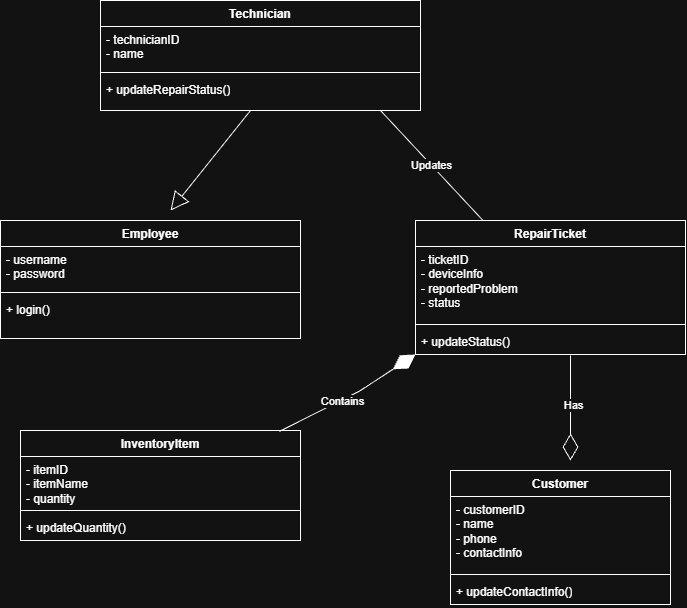

The diagram above was exported from draw.io. Its source (the exported page's mxGraphModel, read from the mxfile embedded in the PNG):
<mxGraphModel dx="716" dy="950" grid="1" gridSize="10" guides="1" tooltips="1" connect="1" arrows="1" fold="1" page="1" pageScale="1" pageWidth="850" pageHeight="1100" math="0" shadow="0">
  <root>
    <mxCell id="0" />
    <mxCell id="1" parent="0" />
    <mxCell id="KfF6hYnIAO02d7vwzzfW-1" parent="1" style="swimlane;fontStyle=1;align=center;verticalAlign=top;childLayout=stackLayout;horizontal=1;startSize=26;horizontalStack=0;resizeParent=1;resizeParentMax=0;resizeLast=0;collapsible=1;marginBottom=0;whiteSpace=wrap;html=1;" value="Employee" vertex="1">
      <mxGeometry height="118" width="300" x="40" y="260" as="geometry" />
    </mxCell>
    <mxCell id="KfF6hYnIAO02d7vwzzfW-2" parent="KfF6hYnIAO02d7vwzzfW-1" style="text;strokeColor=none;fillColor=none;align=left;verticalAlign=top;spacingLeft=4;spacingRight=4;overflow=hidden;rotatable=0;points=[[0,0.5],[1,0.5]];portConstraint=eastwest;whiteSpace=wrap;html=1;" value="- username&lt;div&gt;- password&lt;/div&gt;" vertex="1">
      <mxGeometry height="42" width="300" y="26" as="geometry" />
    </mxCell>
    <mxCell id="KfF6hYnIAO02d7vwzzfW-3" parent="KfF6hYnIAO02d7vwzzfW-1" style="line;strokeWidth=1;fillColor=none;align=left;verticalAlign=middle;spacingTop=-1;spacingLeft=3;spacingRight=3;rotatable=0;labelPosition=right;points=[];portConstraint=eastwest;strokeColor=inherit;" value="" vertex="1">
      <mxGeometry height="8" width="300" y="68" as="geometry" />
    </mxCell>
    <mxCell id="KfF6hYnIAO02d7vwzzfW-4" parent="KfF6hYnIAO02d7vwzzfW-1" style="text;strokeColor=none;fillColor=none;align=left;verticalAlign=top;spacingLeft=4;spacingRight=4;overflow=hidden;rotatable=0;points=[[0,0.5],[1,0.5]];portConstraint=eastwest;whiteSpace=wrap;html=1;" value="+ login()" vertex="1">
      <mxGeometry height="42" width="300" y="76" as="geometry" />
    </mxCell>
    <mxCell id="KfF6hYnIAO02d7vwzzfW-5" parent="1" style="swimlane;fontStyle=1;align=center;verticalAlign=top;childLayout=stackLayout;horizontal=1;startSize=26;horizontalStack=0;resizeParent=1;resizeParentMax=0;resizeLast=0;collapsible=1;marginBottom=0;whiteSpace=wrap;html=1;" value="Technician" vertex="1">
      <mxGeometry height="110" width="320" x="140" y="40" as="geometry" />
    </mxCell>
    <mxCell id="KfF6hYnIAO02d7vwzzfW-6" parent="KfF6hYnIAO02d7vwzzfW-5" style="text;strokeColor=none;fillColor=none;align=left;verticalAlign=top;spacingLeft=4;spacingRight=4;overflow=hidden;rotatable=0;points=[[0,0.5],[1,0.5]];portConstraint=eastwest;whiteSpace=wrap;html=1;" value="- technicianID&lt;div&gt;- name&lt;/div&gt;" vertex="1">
      <mxGeometry height="42" width="320" y="26" as="geometry" />
    </mxCell>
    <mxCell id="KfF6hYnIAO02d7vwzzfW-7" parent="KfF6hYnIAO02d7vwzzfW-5" style="line;strokeWidth=1;fillColor=none;align=left;verticalAlign=middle;spacingTop=-1;spacingLeft=3;spacingRight=3;rotatable=0;labelPosition=right;points=[];portConstraint=eastwest;strokeColor=inherit;" value="" vertex="1">
      <mxGeometry height="8" width="320" y="68" as="geometry" />
    </mxCell>
    <mxCell id="KfF6hYnIAO02d7vwzzfW-8" parent="KfF6hYnIAO02d7vwzzfW-5" style="text;strokeColor=none;fillColor=none;align=left;verticalAlign=top;spacingLeft=4;spacingRight=4;overflow=hidden;rotatable=0;points=[[0,0.5],[1,0.5]];portConstraint=eastwest;whiteSpace=wrap;html=1;" value="+ updateRepairStatus()" vertex="1">
      <mxGeometry height="34" width="320" y="76" as="geometry" />
    </mxCell>
    <mxCell id="KfF6hYnIAO02d7vwzzfW-9" parent="1" style="swimlane;fontStyle=1;align=center;verticalAlign=top;childLayout=stackLayout;horizontal=1;startSize=26;horizontalStack=0;resizeParent=1;resizeParentMax=0;resizeLast=0;collapsible=1;marginBottom=0;whiteSpace=wrap;html=1;" value="RepairTicket" vertex="1">
      <mxGeometry height="134" width="270" x="455" y="260" as="geometry" />
    </mxCell>
    <mxCell id="KfF6hYnIAO02d7vwzzfW-10" parent="KfF6hYnIAO02d7vwzzfW-9" style="text;strokeColor=none;fillColor=none;align=left;verticalAlign=top;spacingLeft=4;spacingRight=4;overflow=hidden;rotatable=0;points=[[0,0.5],[1,0.5]];portConstraint=eastwest;whiteSpace=wrap;html=1;" value="- ticketID&lt;div&gt;- deviceInfo&lt;/div&gt;&lt;div&gt;- reportedProblem&lt;/div&gt;&lt;div&gt;- status&lt;/div&gt;" vertex="1">
      <mxGeometry height="74" width="270" y="26" as="geometry" />
    </mxCell>
    <mxCell id="KfF6hYnIAO02d7vwzzfW-11" parent="KfF6hYnIAO02d7vwzzfW-9" style="line;strokeWidth=1;fillColor=none;align=left;verticalAlign=middle;spacingTop=-1;spacingLeft=3;spacingRight=3;rotatable=0;labelPosition=right;points=[];portConstraint=eastwest;strokeColor=inherit;" value="" vertex="1">
      <mxGeometry height="8" width="270" y="100" as="geometry" />
    </mxCell>
    <mxCell id="KfF6hYnIAO02d7vwzzfW-12" parent="KfF6hYnIAO02d7vwzzfW-9" style="text;strokeColor=none;fillColor=none;align=left;verticalAlign=top;spacingLeft=4;spacingRight=4;overflow=hidden;rotatable=0;points=[[0,0.5],[1,0.5]];portConstraint=eastwest;whiteSpace=wrap;html=1;" value="+ updateStatus()" vertex="1">
      <mxGeometry height="26" width="270" y="108" as="geometry" />
    </mxCell>
    <mxCell id="KfF6hYnIAO02d7vwzzfW-13" parent="1" style="swimlane;fontStyle=1;align=center;verticalAlign=top;childLayout=stackLayout;horizontal=1;startSize=26;horizontalStack=0;resizeParent=1;resizeParentMax=0;resizeLast=0;collapsible=1;marginBottom=0;whiteSpace=wrap;html=1;" value="Customer" vertex="1">
      <mxGeometry height="134" width="220" x="490" y="510" as="geometry" />
    </mxCell>
    <mxCell id="KfF6hYnIAO02d7vwzzfW-14" parent="KfF6hYnIAO02d7vwzzfW-13" style="text;strokeColor=none;fillColor=none;align=left;verticalAlign=top;spacingLeft=4;spacingRight=4;overflow=hidden;rotatable=0;points=[[0,0.5],[1,0.5]];portConstraint=eastwest;whiteSpace=wrap;html=1;" value="- customerID&lt;div&gt;- name&lt;/div&gt;&lt;div&gt;- phone&lt;/div&gt;&lt;div&gt;- contactInfo&lt;/div&gt;" vertex="1">
      <mxGeometry height="74" width="220" y="26" as="geometry" />
    </mxCell>
    <mxCell id="KfF6hYnIAO02d7vwzzfW-15" parent="KfF6hYnIAO02d7vwzzfW-13" style="line;strokeWidth=1;fillColor=none;align=left;verticalAlign=middle;spacingTop=-1;spacingLeft=3;spacingRight=3;rotatable=0;labelPosition=right;points=[];portConstraint=eastwest;strokeColor=inherit;" value="" vertex="1">
      <mxGeometry height="8" width="220" y="100" as="geometry" />
    </mxCell>
    <mxCell id="KfF6hYnIAO02d7vwzzfW-16" parent="KfF6hYnIAO02d7vwzzfW-13" style="text;strokeColor=none;fillColor=none;align=left;verticalAlign=top;spacingLeft=4;spacingRight=4;overflow=hidden;rotatable=0;points=[[0,0.5],[1,0.5]];portConstraint=eastwest;whiteSpace=wrap;html=1;" value="+ updateContactInfo()" vertex="1">
      <mxGeometry height="26" width="220" y="108" as="geometry" />
    </mxCell>
    <mxCell id="KfF6hYnIAO02d7vwzzfW-17" parent="1" style="swimlane;fontStyle=1;align=center;verticalAlign=top;childLayout=stackLayout;horizontal=1;startSize=26;horizontalStack=0;resizeParent=1;resizeParentMax=0;resizeLast=0;collapsible=1;marginBottom=0;whiteSpace=wrap;html=1;" value="InventoryItem" vertex="1">
      <mxGeometry height="110" width="280" x="60" y="470" as="geometry" />
    </mxCell>
    <mxCell id="KfF6hYnIAO02d7vwzzfW-18" parent="KfF6hYnIAO02d7vwzzfW-17" style="text;strokeColor=none;fillColor=none;align=left;verticalAlign=top;spacingLeft=4;spacingRight=4;overflow=hidden;rotatable=0;points=[[0,0.5],[1,0.5]];portConstraint=eastwest;whiteSpace=wrap;html=1;" value="- itemID&lt;div&gt;- itemName&lt;/div&gt;&lt;div&gt;- quantity&lt;/div&gt;" vertex="1">
      <mxGeometry height="50" width="280" y="26" as="geometry" />
    </mxCell>
    <mxCell id="KfF6hYnIAO02d7vwzzfW-19" parent="KfF6hYnIAO02d7vwzzfW-17" style="line;strokeWidth=1;fillColor=none;align=left;verticalAlign=middle;spacingTop=-1;spacingLeft=3;spacingRight=3;rotatable=0;labelPosition=right;points=[];portConstraint=eastwest;strokeColor=inherit;" value="" vertex="1">
      <mxGeometry height="8" width="280" y="76" as="geometry" />
    </mxCell>
    <mxCell id="KfF6hYnIAO02d7vwzzfW-20" parent="KfF6hYnIAO02d7vwzzfW-17" style="text;strokeColor=none;fillColor=none;align=left;verticalAlign=top;spacingLeft=4;spacingRight=4;overflow=hidden;rotatable=0;points=[[0,0.5],[1,0.5]];portConstraint=eastwest;whiteSpace=wrap;html=1;" value="+ updateQuantity()" vertex="1">
      <mxGeometry height="26" width="280" y="84" as="geometry" />
    </mxCell>
    <mxCell id="KfF6hYnIAO02d7vwzzfW-21" edge="1" parent="1" style="endArrow=block;endSize=16;endFill=0;html=1;rounded=0;" value="">
      <mxGeometry relative="1" width="160" as="geometry">
        <mxPoint x="290" y="150" as="sourcePoint" />
        <mxPoint x="210" y="250" as="targetPoint" />
      </mxGeometry>
    </mxCell>
    <mxCell id="KfF6hYnIAO02d7vwzzfW-22" edge="1" parent="1" source="KfF6hYnIAO02d7vwzzfW-9" style="endArrow=none;html=1;rounded=0;exitX=0.25;exitY=0;exitDx=0;exitDy=0;" value="Updates">
      <mxGeometry height="50" relative="1" width="50" as="geometry">
        <mxPoint x="370" y="200" as="sourcePoint" />
        <mxPoint x="420" y="150" as="targetPoint" />
      </mxGeometry>
    </mxCell>
    <mxCell id="KfF6hYnIAO02d7vwzzfW-23" edge="1" parent="1" source="KfF6hYnIAO02d7vwzzfW-12" style="endArrow=diamondThin;endFill=0;endSize=24;html=1;rounded=0;exitX=0.574;exitY=1.038;exitDx=0;exitDy=0;exitPerimeter=0;" value="">
      <mxGeometry relative="1" width="160" as="geometry">
        <Array as="points">
          <mxPoint x="610" y="460" />
        </Array>
        <mxPoint x="290" y="460" as="sourcePoint" />
        <mxPoint x="610" y="500" as="targetPoint" />
      </mxGeometry>
    </mxCell>
    <mxCell id="KfF6hYnIAO02d7vwzzfW-24" connectable="0" parent="KfF6hYnIAO02d7vwzzfW-23" style="edgeLabel;html=1;align=center;verticalAlign=middle;resizable=0;points=[];" value="Has" vertex="1">
      <mxGeometry relative="1" x="-0.0475" y="3" as="geometry">
        <mxPoint as="offset" />
      </mxGeometry>
    </mxCell>
    <mxCell id="KfF6hYnIAO02d7vwzzfW-25" edge="1" parent="1" source="KfF6hYnIAO02d7vwzzfW-17" style="endArrow=diamondThin;endFill=1;endSize=24;html=1;rounded=0;exitX=0.925;exitY=0.009;exitDx=0;exitDy=0;exitPerimeter=0;" value="">
      <mxGeometry relative="1" width="160" as="geometry">
        <Array as="points">
          <mxPoint x="400" y="430" />
        </Array>
        <mxPoint x="295" y="394" as="sourcePoint" />
        <mxPoint x="455" y="394" as="targetPoint" />
      </mxGeometry>
    </mxCell>
    <mxCell id="KfF6hYnIAO02d7vwzzfW-26" connectable="0" parent="KfF6hYnIAO02d7vwzzfW-25" style="edgeLabel;html=1;align=center;verticalAlign=middle;resizable=0;points=[];" value="Contains" vertex="1">
      <mxGeometry relative="1" x="-0.1029" y="-1" as="geometry">
        <mxPoint as="offset" />
      </mxGeometry>
    </mxCell>
  </root>
</mxGraphModel>